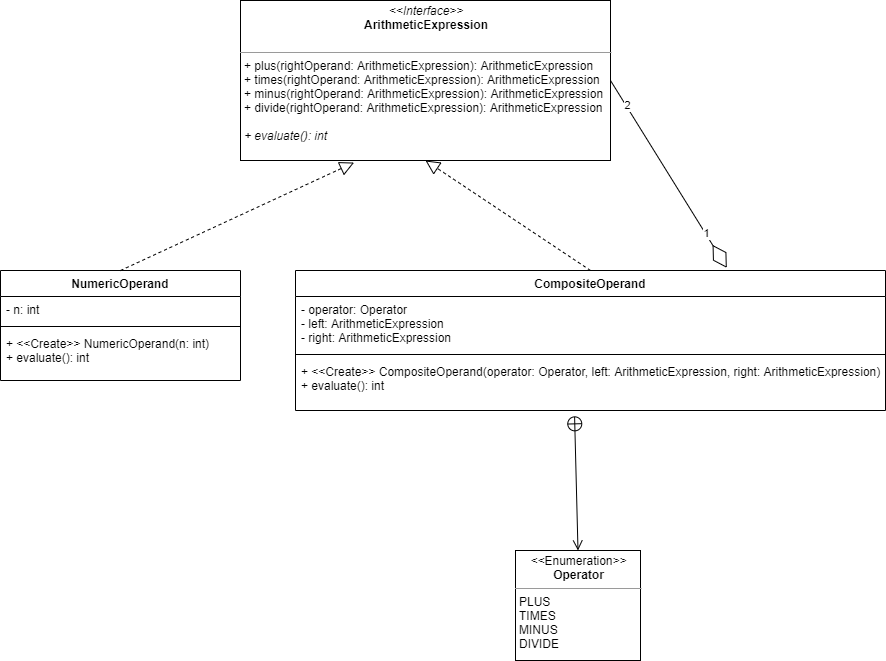

The diagram above was exported from draw.io. Its source (the exported page's mxGraphModel, read from the mxfile embedded in the PNG):
<mxGraphModel dx="1564" dy="840" grid="1" gridSize="10" guides="1" tooltips="1" connect="1" arrows="1" fold="1" page="1" pageScale="1" pageWidth="1100" pageHeight="850" math="0" shadow="0">
  <root>
    <mxCell id="0" />
    <mxCell id="1" parent="0" />
    <mxCell id="c0qcG6fxqUBhMzzHcbEg-1" value="&lt;p style=&quot;margin: 0px ; margin-top: 4px ; text-align: center&quot;&gt;&lt;i&gt;&amp;lt;&amp;lt;Interface&amp;gt;&amp;gt;&lt;/i&gt;&lt;br&gt;&lt;b&gt;ArithmeticExpression&lt;/b&gt;&lt;/p&gt;&lt;p style=&quot;margin: 0px ; margin-left: 4px&quot;&gt;&lt;br&gt;&lt;/p&gt;&lt;hr size=&quot;1&quot;&gt;&lt;p style=&quot;margin: 0px ; margin-left: 4px&quot;&gt;+ plus(rightOperand: ArithmeticExpression): ArithmeticExpression&lt;br&gt;&lt;/p&gt;&lt;p style=&quot;margin: 0px 0px 0px 4px&quot;&gt;+ times(rightOperand: ArithmeticExpression): ArithmeticExpression&lt;br&gt;&lt;/p&gt;&lt;div&gt;&lt;p style=&quot;margin: 0px 0px 0px 4px&quot;&gt;+ minus(rightOperand: ArithmeticExpression): ArithmeticExpression&lt;br&gt;&lt;/p&gt;&lt;/div&gt;&lt;div&gt;&lt;p style=&quot;margin: 0px 0px 0px 4px&quot;&gt;+ divide(rightOperand: ArithmeticExpression): ArithmeticExpression&lt;br&gt;&lt;/p&gt;&lt;p style=&quot;margin: 0px 0px 0px 4px&quot;&gt;&lt;br&gt;&lt;/p&gt;&lt;/div&gt;&lt;div&gt;&lt;p style=&quot;margin: 0px 0px 0px 4px&quot;&gt;&lt;i&gt;+ evaluate(): int&lt;/i&gt;&lt;br&gt;&lt;/p&gt;&lt;/div&gt;&lt;div&gt;&lt;i&gt;&lt;br&gt;&lt;/i&gt;&lt;/div&gt;" style="verticalAlign=top;align=left;overflow=fill;fontSize=12;fontFamily=Helvetica;html=1;" vertex="1" parent="1">
      <mxGeometry x="365" y="50" width="370" height="160" as="geometry" />
    </mxCell>
    <mxCell id="c0qcG6fxqUBhMzzHcbEg-2" value="CompositeOperand" style="swimlane;fontStyle=1;align=center;verticalAlign=top;childLayout=stackLayout;horizontal=1;startSize=26;horizontalStack=0;resizeParent=1;resizeParentMax=0;resizeLast=0;collapsible=1;marginBottom=0;" vertex="1" parent="1">
      <mxGeometry x="420" y="320" width="590" height="140" as="geometry" />
    </mxCell>
    <mxCell id="c0qcG6fxqUBhMzzHcbEg-3" value="- operator: Operator&#10;- left: ArithmeticExpression&#10;- right: ArithmeticExpression" style="text;strokeColor=none;fillColor=none;align=left;verticalAlign=top;spacingLeft=4;spacingRight=4;overflow=hidden;rotatable=0;points=[[0,0.5],[1,0.5]];portConstraint=eastwest;" vertex="1" parent="c0qcG6fxqUBhMzzHcbEg-2">
      <mxGeometry y="26" width="590" height="54" as="geometry" />
    </mxCell>
    <mxCell id="c0qcG6fxqUBhMzzHcbEg-4" value="" style="line;strokeWidth=1;fillColor=none;align=left;verticalAlign=middle;spacingTop=-1;spacingLeft=3;spacingRight=3;rotatable=0;labelPosition=right;points=[];portConstraint=eastwest;" vertex="1" parent="c0qcG6fxqUBhMzzHcbEg-2">
      <mxGeometry y="80" width="590" height="8" as="geometry" />
    </mxCell>
    <mxCell id="c0qcG6fxqUBhMzzHcbEg-5" value="+ &lt;&lt;Create&gt;&gt; CompositeOperand(operator: Operator, left: ArithmeticExpression, right: ArithmeticExpression)&#10;+ evaluate(): int" style="text;strokeColor=none;fillColor=none;align=left;verticalAlign=top;spacingLeft=4;spacingRight=4;overflow=hidden;rotatable=0;points=[[0,0.5],[1,0.5]];portConstraint=eastwest;" vertex="1" parent="c0qcG6fxqUBhMzzHcbEg-2">
      <mxGeometry y="88" width="590" height="52" as="geometry" />
    </mxCell>
    <mxCell id="c0qcG6fxqUBhMzzHcbEg-6" value="&lt;p style=&quot;margin: 0px ; margin-top: 4px ; text-align: center&quot;&gt;&lt;i&gt;&amp;lt;&amp;lt;&lt;/i&gt;Enumeration&lt;i&gt;&amp;gt;&amp;gt;&lt;/i&gt;&lt;br&gt;&lt;b&gt;Operator&lt;/b&gt;&lt;/p&gt;&lt;hr size=&quot;1&quot;&gt;&lt;p style=&quot;margin: 0px ; margin-left: 4px&quot;&gt;PLUS&lt;/p&gt;&lt;p style=&quot;margin: 0px ; margin-left: 4px&quot;&gt;TIMES&lt;/p&gt;&lt;p style=&quot;margin: 0px ; margin-left: 4px&quot;&gt;MINUS&lt;/p&gt;&lt;p style=&quot;margin: 0px ; margin-left: 4px&quot;&gt;DIVIDE&lt;/p&gt;" style="verticalAlign=top;align=left;overflow=fill;fontSize=12;fontFamily=Helvetica;html=1;" vertex="1" parent="1">
      <mxGeometry x="640" y="600" width="125" height="110" as="geometry" />
    </mxCell>
    <mxCell id="c0qcG6fxqUBhMzzHcbEg-7" value="" style="endArrow=open;startArrow=circlePlus;endFill=0;startFill=0;endSize=8;html=1;exitX=0.473;exitY=1.103;exitDx=0;exitDy=0;exitPerimeter=0;entryX=0.5;entryY=0;entryDx=0;entryDy=0;" edge="1" parent="1" source="c0qcG6fxqUBhMzzHcbEg-5" target="c0qcG6fxqUBhMzzHcbEg-6">
      <mxGeometry width="160" relative="1" as="geometry">
        <mxPoint x="610" y="540" as="sourcePoint" />
        <mxPoint x="770" y="540" as="targetPoint" />
      </mxGeometry>
    </mxCell>
    <mxCell id="c0qcG6fxqUBhMzzHcbEg-8" value="" style="endArrow=block;dashed=1;endFill=0;endSize=12;html=1;entryX=0.5;entryY=1;entryDx=0;entryDy=0;exitX=0.5;exitY=0;exitDx=0;exitDy=0;" edge="1" parent="1" source="c0qcG6fxqUBhMzzHcbEg-2" target="c0qcG6fxqUBhMzzHcbEg-1">
      <mxGeometry width="160" relative="1" as="geometry">
        <mxPoint x="340" y="560" as="sourcePoint" />
        <mxPoint x="500" y="560" as="targetPoint" />
      </mxGeometry>
    </mxCell>
    <mxCell id="c0qcG6fxqUBhMzzHcbEg-9" value="" style="endArrow=diamondThin;endFill=0;endSize=24;html=1;exitX=1;exitY=0.5;exitDx=0;exitDy=0;entryX=0.731;entryY=-0.019;entryDx=0;entryDy=0;entryPerimeter=0;" edge="1" parent="1" source="c0qcG6fxqUBhMzzHcbEg-1" target="c0qcG6fxqUBhMzzHcbEg-2">
      <mxGeometry width="160" relative="1" as="geometry">
        <mxPoint x="850" y="250" as="sourcePoint" />
        <mxPoint x="1010" y="250" as="targetPoint" />
      </mxGeometry>
    </mxCell>
    <mxCell id="c0qcG6fxqUBhMzzHcbEg-10" value="1" style="edgeLabel;html=1;align=center;verticalAlign=middle;resizable=0;points=[];" vertex="1" connectable="0" parent="c0qcG6fxqUBhMzzHcbEg-9">
      <mxGeometry x="0.6322" relative="1" as="geometry">
        <mxPoint y="-1" as="offset" />
      </mxGeometry>
    </mxCell>
    <mxCell id="c0qcG6fxqUBhMzzHcbEg-12" value="2" style="edgeLabel;html=1;align=center;verticalAlign=middle;resizable=0;points=[];" vertex="1" connectable="0" parent="c0qcG6fxqUBhMzzHcbEg-9">
      <mxGeometry x="-0.7449" y="2" relative="1" as="geometry">
        <mxPoint y="1" as="offset" />
      </mxGeometry>
    </mxCell>
    <mxCell id="c0qcG6fxqUBhMzzHcbEg-13" value="NumericOperand" style="swimlane;fontStyle=1;align=center;verticalAlign=top;childLayout=stackLayout;horizontal=1;startSize=26;horizontalStack=0;resizeParent=1;resizeParentMax=0;resizeLast=0;collapsible=1;marginBottom=0;" vertex="1" parent="1">
      <mxGeometry x="125" y="320" width="240" height="110" as="geometry" />
    </mxCell>
    <mxCell id="c0qcG6fxqUBhMzzHcbEg-14" value="- n: int" style="text;strokeColor=none;fillColor=none;align=left;verticalAlign=top;spacingLeft=4;spacingRight=4;overflow=hidden;rotatable=0;points=[[0,0.5],[1,0.5]];portConstraint=eastwest;" vertex="1" parent="c0qcG6fxqUBhMzzHcbEg-13">
      <mxGeometry y="26" width="240" height="26" as="geometry" />
    </mxCell>
    <mxCell id="c0qcG6fxqUBhMzzHcbEg-15" value="" style="line;strokeWidth=1;fillColor=none;align=left;verticalAlign=middle;spacingTop=-1;spacingLeft=3;spacingRight=3;rotatable=0;labelPosition=right;points=[];portConstraint=eastwest;" vertex="1" parent="c0qcG6fxqUBhMzzHcbEg-13">
      <mxGeometry y="52" width="240" height="8" as="geometry" />
    </mxCell>
    <mxCell id="c0qcG6fxqUBhMzzHcbEg-16" value="+ &lt;&lt;Create&gt;&gt; NumericOperand(n: int)&#10;+ evaluate(): int" style="text;strokeColor=none;fillColor=none;align=left;verticalAlign=top;spacingLeft=4;spacingRight=4;overflow=hidden;rotatable=0;points=[[0,0.5],[1,0.5]];portConstraint=eastwest;" vertex="1" parent="c0qcG6fxqUBhMzzHcbEg-13">
      <mxGeometry y="60" width="240" height="50" as="geometry" />
    </mxCell>
    <mxCell id="c0qcG6fxqUBhMzzHcbEg-17" value="" style="endArrow=block;dashed=1;endFill=0;endSize=12;html=1;entryX=0.307;entryY=1.013;entryDx=0;entryDy=0;entryPerimeter=0;exitX=0.5;exitY=0;exitDx=0;exitDy=0;" edge="1" parent="1" source="c0qcG6fxqUBhMzzHcbEg-13" target="c0qcG6fxqUBhMzzHcbEg-1">
      <mxGeometry width="160" relative="1" as="geometry">
        <mxPoint x="170" y="240" as="sourcePoint" />
        <mxPoint x="330" y="240" as="targetPoint" />
      </mxGeometry>
    </mxCell>
  </root>
</mxGraphModel>